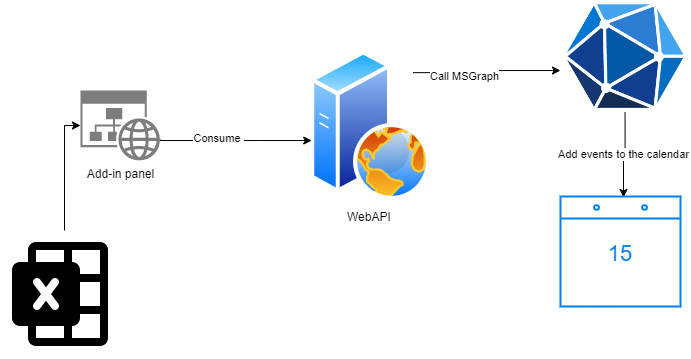

The diagram above was exported from draw.io. Its source (the exported page's mxGraphModel, read from the mxfile embedded in the PNG):
<mxGraphModel dx="989" dy="543" grid="1" gridSize="10" guides="1" tooltips="1" connect="1" arrows="1" fold="1" page="1" pageScale="1" pageWidth="827" pageHeight="1169" math="0" shadow="0">
  <root>
    <mxCell id="0" />
    <mxCell id="1" parent="0" />
    <mxCell id="wRXSn0shj4zqceZu5nQO-4" style="edgeStyle=orthogonalEdgeStyle;rounded=0;orthogonalLoop=1;jettySize=auto;html=1;entryX=0;entryY=0.5;entryDx=0;entryDy=0;entryPerimeter=0;exitX=0.5;exitY=0;exitDx=0;exitDy=0;" edge="1" parent="1" source="wRXSn0shj4zqceZu5nQO-1" target="wRXSn0shj4zqceZu5nQO-3">
      <mxGeometry relative="1" as="geometry">
        <mxPoint x="160" y="480" as="sourcePoint" />
        <Array as="points">
          <mxPoint x="144" y="395" />
        </Array>
      </mxGeometry>
    </mxCell>
    <mxCell id="wRXSn0shj4zqceZu5nQO-1" value="" style="shape=image;html=1;verticalAlign=top;verticalLabelPosition=bottom;labelBackgroundColor=#ffffff;imageAspect=0;aspect=fixed;image=https://cdn0.iconfinder.com/data/icons/phosphor-fill-vol-3/256/microsoft-excel-logo-fill-128.png" vertex="1" parent="1">
      <mxGeometry x="80" y="500" width="128" height="128" as="geometry" />
    </mxCell>
    <mxCell id="wRXSn0shj4zqceZu5nQO-11" style="edgeStyle=orthogonalEdgeStyle;rounded=0;orthogonalLoop=1;jettySize=auto;html=1;exitX=1;exitY=0;exitDx=0;exitDy=0;" edge="1" parent="1" source="wRXSn0shj4zqceZu5nQO-2" target="wRXSn0shj4zqceZu5nQO-6">
      <mxGeometry relative="1" as="geometry">
        <Array as="points">
          <mxPoint x="575" y="342" />
          <mxPoint x="575" y="340" />
        </Array>
      </mxGeometry>
    </mxCell>
    <mxCell id="wRXSn0shj4zqceZu5nQO-12" value="Call MSGraph" style="edgeLabel;html=1;align=center;verticalAlign=middle;resizable=0;points=[];" vertex="1" connectable="0" parent="wRXSn0shj4zqceZu5nQO-11">
      <mxGeometry x="-0.3199" y="-3" relative="1" as="geometry">
        <mxPoint as="offset" />
      </mxGeometry>
    </mxCell>
    <mxCell id="wRXSn0shj4zqceZu5nQO-2" value="WebAPI&amp;nbsp;" style="aspect=fixed;perimeter=ellipsePerimeter;html=1;align=center;shadow=0;dashed=0;spacingTop=3;image;image=img/lib/active_directory/web_server.svg;" vertex="1" parent="1">
      <mxGeometry x="390" y="320" width="120" height="150" as="geometry" />
    </mxCell>
    <mxCell id="wRXSn0shj4zqceZu5nQO-9" style="edgeStyle=orthogonalEdgeStyle;rounded=0;orthogonalLoop=1;jettySize=auto;html=1;exitX=1;exitY=0.7;exitDx=0;exitDy=0;exitPerimeter=0;" edge="1" parent="1" source="wRXSn0shj4zqceZu5nQO-3" target="wRXSn0shj4zqceZu5nQO-2">
      <mxGeometry relative="1" as="geometry">
        <Array as="points">
          <mxPoint x="340" y="410" />
          <mxPoint x="340" y="410" />
        </Array>
      </mxGeometry>
    </mxCell>
    <mxCell id="wRXSn0shj4zqceZu5nQO-13" value="Consume&amp;nbsp;" style="edgeLabel;html=1;align=center;verticalAlign=middle;resizable=0;points=[];" vertex="1" connectable="0" parent="wRXSn0shj4zqceZu5nQO-9">
      <mxGeometry x="-0.2228" y="2" relative="1" as="geometry">
        <mxPoint as="offset" />
      </mxGeometry>
    </mxCell>
    <mxCell id="wRXSn0shj4zqceZu5nQO-3" value="Add-in panel" style="sketch=0;aspect=fixed;pointerEvents=1;shadow=0;dashed=0;html=1;strokeColor=none;labelPosition=center;verticalLabelPosition=bottom;verticalAlign=top;align=center;shape=mxgraph.mscae.enterprise.website_generic;fillColor=#7D7D7D;" vertex="1" parent="1">
      <mxGeometry x="160" y="360" width="79.54" height="70" as="geometry" />
    </mxCell>
    <mxCell id="wRXSn0shj4zqceZu5nQO-10" value="Add events to the calendar" style="edgeStyle=orthogonalEdgeStyle;rounded=0;orthogonalLoop=1;jettySize=auto;html=1;exitX=0.5;exitY=1;exitDx=0;exitDy=0;entryX=0.525;entryY=0.009;entryDx=0;entryDy=0;entryPerimeter=0;" edge="1" parent="1" source="wRXSn0shj4zqceZu5nQO-6" target="wRXSn0shj4zqceZu5nQO-8">
      <mxGeometry relative="1" as="geometry">
        <Array as="points">
          <mxPoint x="705" y="424" />
          <mxPoint x="703" y="424" />
        </Array>
      </mxGeometry>
    </mxCell>
    <mxCell id="wRXSn0shj4zqceZu5nQO-6" value="" style="shape=image;verticalLabelPosition=bottom;labelBackgroundColor=default;verticalAlign=top;aspect=fixed;imageAspect=0;image=https://www.drupal.org/files/project-images/Graph%20API%20logo.png;" vertex="1" parent="1">
      <mxGeometry x="640" y="270" width="129.15" height="112" as="geometry" />
    </mxCell>
    <mxCell id="wRXSn0shj4zqceZu5nQO-8" value="" style="html=1;verticalLabelPosition=bottom;align=center;labelBackgroundColor=#ffffff;verticalAlign=top;strokeWidth=2;strokeColor=#0080F0;shadow=0;dashed=0;shape=mxgraph.ios7.icons.calendar;" vertex="1" parent="1">
      <mxGeometry x="640" y="466" width="120" height="110" as="geometry" />
    </mxCell>
  </root>
</mxGraphModel>